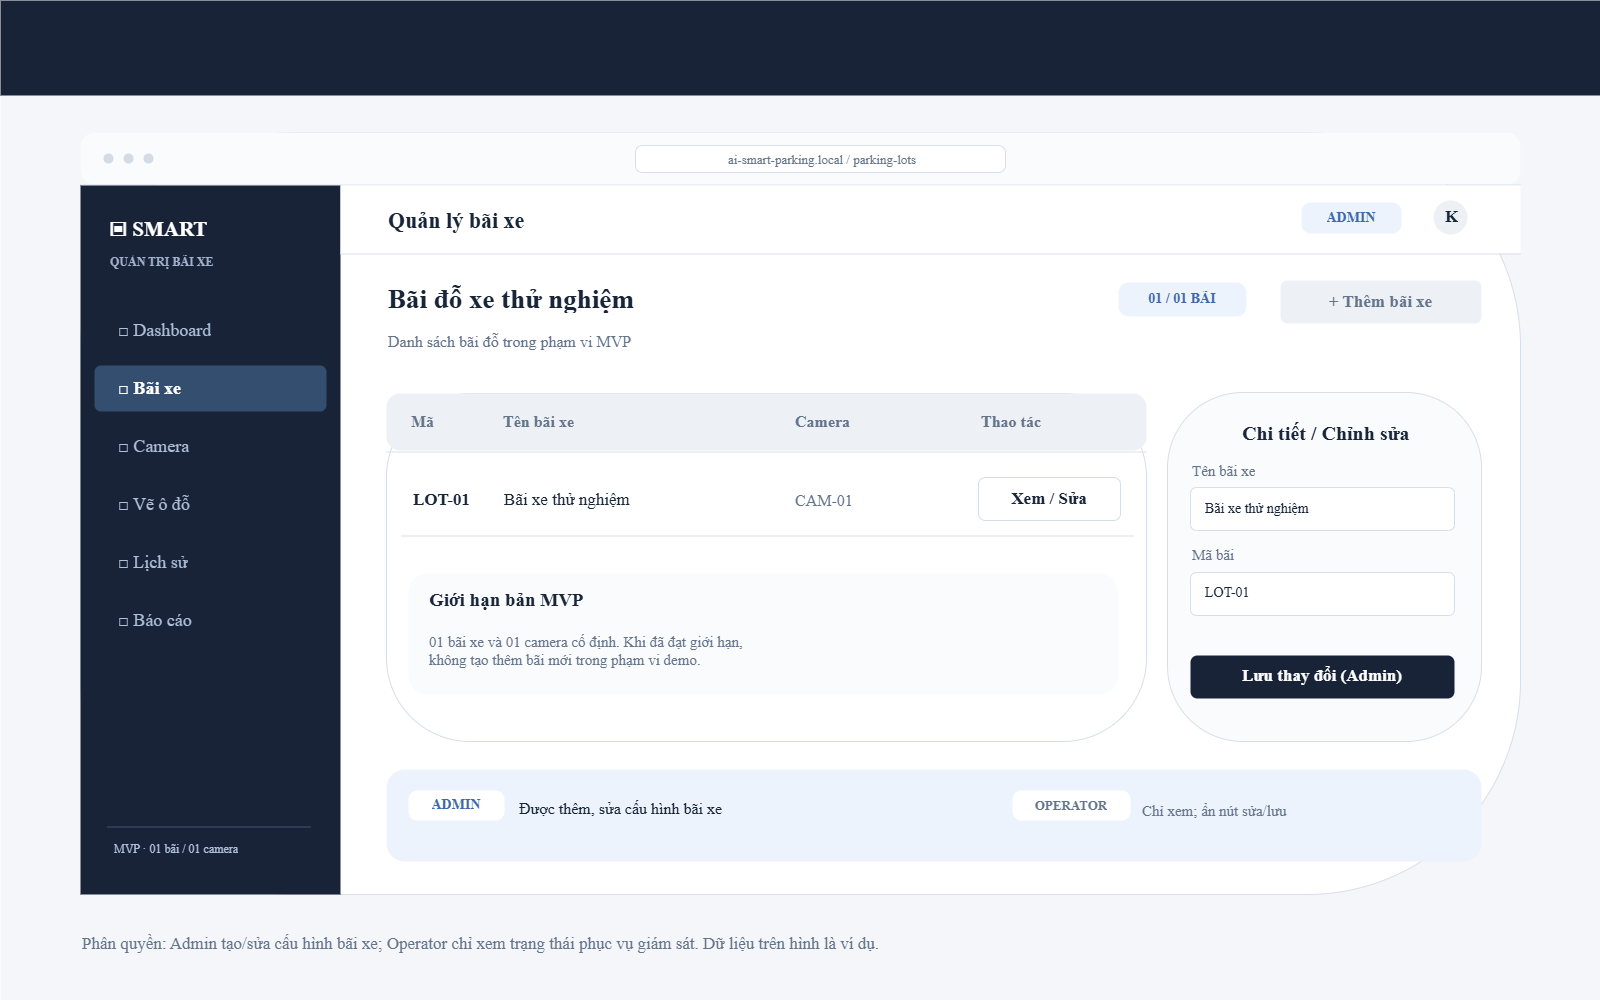

The diagram above was exported from draw.io. Its source (the exported page's mxGraphModel, read from the mxfile embedded in the PNG):
<mxGraphModel dx="1777" dy="996" grid="1" gridSize="10" guides="1" tooltips="1" connect="1" arrows="1" fold="1" page="1" pageScale="1" pageWidth="1600" pageHeight="1000" math="0" shadow="0">
  <root>
    <mxCell id="0" />
    <mxCell id="1" parent="0" />
    <mxCell id="2" parent="1" style="rounded=0;arcSize=0;whiteSpace=wrap;html=1;fillColor=#f4f6f9;strokeColor=none;strokeWidth=1;" value="" vertex="1">
      <mxGeometry height="1000" width="1600" as="geometry" />
    </mxCell>
    <mxCell id="3" parent="1" style="rounded=0;arcSize=0;whiteSpace=wrap;html=1;fillColor=#182338;strokeColor=none;strokeWidth=1;" value="" vertex="1">
      <mxGeometry height="95" width="1600" as="geometry" />
    </mxCell>
    <mxCell id="8" parent="1" style="rounded=1;arcSize=28;whiteSpace=wrap;html=1;fillColor=#ffffff;strokeColor=#d8dee8;strokeWidth=1;" value="" vertex="1">
      <mxGeometry height="762" width="1440" x="80" y="132" as="geometry" />
    </mxCell>
    <mxCell id="9" parent="1" style="rounded=1;arcSize=28;whiteSpace=wrap;html=1;fillColor=#fafbfd;strokeColor=none;strokeWidth=1;" value="" vertex="1">
      <mxGeometry height="52" width="1440" x="80" y="132" as="geometry" />
    </mxCell>
    <mxCell id="10" parent="1" style="shape=line;strokeColor=#d8dee8;strokeWidth=1;" value="" vertex="1">
      <mxGeometry height="1" width="1440" x="80" y="184" as="geometry" />
    </mxCell>
    <mxCell id="11" parent="1" style="ellipse;whiteSpace=wrap;html=1;fillColor=#d5dbe5;strokeColor=none;strokeWidth=1;" value="" vertex="1">
      <mxGeometry height="10" width="10" x="103" y="153" as="geometry" />
    </mxCell>
    <mxCell id="12" parent="1" style="ellipse;whiteSpace=wrap;html=1;fillColor=#d5dbe5;strokeColor=none;strokeWidth=1;" value="" vertex="1">
      <mxGeometry height="10" width="10" x="123" y="153" as="geometry" />
    </mxCell>
    <mxCell id="13" parent="1" style="ellipse;whiteSpace=wrap;html=1;fillColor=#d5dbe5;strokeColor=none;strokeWidth=1;" value="" vertex="1">
      <mxGeometry height="10" width="10" x="143" y="153" as="geometry" />
    </mxCell>
    <mxCell id="14" parent="1" style="rounded=1;arcSize=26;whiteSpace=wrap;html=1;fillColor=#ffffff;strokeColor=#d8dee8;strokeWidth=1;" value="" vertex="1">
      <mxGeometry height="27" width="370" x="635" y="145" as="geometry" />
    </mxCell>
    <mxCell id="15" parent="1" style="text;html=1;strokeColor=none;fillColor=none;whiteSpace=wrap;overflow=hidden;align=center;verticalAlign=middle;fontFamily=DejaVu Sans;fontSize=13;fontColor=#64748b;fontStyle=0;spacingLeft=0;spacingRight=0;spacingTop=0;spacingBottom=0;" value="ai-smart-parking.local / parking-lots" vertex="1">
      <mxGeometry height="27" width="352" x="646" y="145" as="geometry" />
    </mxCell>
    <mxCell id="16" parent="1" style="text;html=1;strokeColor=none;fillColor=none;whiteSpace=wrap;overflow=hidden;align=left;verticalAlign=middle;fontFamily=DejaVu Sans;fontSize=17;fontColor=#64748b;fontStyle=0;spacingLeft=0;spacingRight=0;spacingTop=0;spacingBottom=0;" value="Phân quyền: Admin tạo/sửa cấu hình bãi xe; Operator chỉ xem trạng thái phục vụ giám sát. Dữ liệu trên hình là ví dụ." vertex="1">
      <mxGeometry height="44" width="1440" x="80" y="922" as="geometry" />
    </mxCell>
    <mxCell id="17" parent="1" style="rounded=0;arcSize=0;whiteSpace=wrap;html=1;fillColor=#182338;strokeColor=none;strokeWidth=1;" value="" vertex="1">
      <mxGeometry height="709" width="260" x="80" y="185" as="geometry" />
    </mxCell>
    <mxCell id="18" parent="1" style="text;html=1;strokeColor=none;fillColor=none;whiteSpace=wrap;overflow=hidden;align=left;verticalAlign=middle;fontFamily=DejaVu Sans;fontSize=21;fontColor=#ffffff;fontStyle=1;spacingLeft=0;spacingRight=0;spacingTop=0;spacingBottom=0;" value="▣  SMART PARKING" vertex="1">
      <mxGeometry height="30" width="202" x="107" y="214" as="geometry" />
    </mxCell>
    <mxCell id="19" parent="1" style="text;html=1;strokeColor=none;fillColor=none;whiteSpace=wrap;overflow=hidden;align=left;verticalAlign=middle;fontFamily=DejaVu Sans;fontSize=12;fontColor=#a1b2cc;fontStyle=1;spacingLeft=0;spacingRight=0;spacingTop=0;spacingBottom=0;" value="QUẢN TRỊ BÃI XE" vertex="1">
      <mxGeometry height="25" width="196" x="108" y="249" as="geometry" />
    </mxCell>
    <mxCell id="20" parent="1" style="text;html=1;strokeColor=none;fillColor=none;whiteSpace=wrap;overflow=hidden;align=left;verticalAlign=middle;fontFamily=DejaVu Sans;fontSize=18;fontColor=#aebfd6;fontStyle=0;spacingLeft=0;spacingRight=0;spacingTop=0;spacingBottom=0;" value="□  Dashboard" vertex="1">
      <mxGeometry height="46" width="202" x="116" y="307" as="geometry" />
    </mxCell>
    <mxCell id="21" parent="1" style="rounded=1;arcSize=14;whiteSpace=wrap;html=1;fillColor=#344e70;strokeColor=none;strokeWidth=1;" value="" vertex="1">
      <mxGeometry height="46" width="232" x="94" y="365" as="geometry" />
    </mxCell>
    <mxCell id="22" parent="1" style="text;html=1;strokeColor=none;fillColor=none;whiteSpace=wrap;overflow=hidden;align=left;verticalAlign=middle;fontFamily=DejaVu Sans;fontSize=18;fontColor=#ffffff;fontStyle=1;spacingLeft=0;spacingRight=0;spacingTop=0;spacingBottom=0;" value="□  Bãi xe" vertex="1">
      <mxGeometry height="46" width="202" x="116" y="365" as="geometry" />
    </mxCell>
    <mxCell id="23" parent="1" style="text;html=1;strokeColor=none;fillColor=none;whiteSpace=wrap;overflow=hidden;align=left;verticalAlign=middle;fontFamily=DejaVu Sans;fontSize=18;fontColor=#aebfd6;fontStyle=0;spacingLeft=0;spacingRight=0;spacingTop=0;spacingBottom=0;" value="□  Camera" vertex="1">
      <mxGeometry height="46" width="202" x="116" y="423" as="geometry" />
    </mxCell>
    <mxCell id="24" parent="1" style="text;html=1;strokeColor=none;fillColor=none;whiteSpace=wrap;overflow=hidden;align=left;verticalAlign=middle;fontFamily=DejaVu Sans;fontSize=18;fontColor=#aebfd6;fontStyle=0;spacingLeft=0;spacingRight=0;spacingTop=0;spacingBottom=0;" value="□  Vẽ ô đỗ" vertex="1">
      <mxGeometry height="46" width="202" x="116" y="481" as="geometry" />
    </mxCell>
    <mxCell id="25" parent="1" style="text;html=1;strokeColor=none;fillColor=none;whiteSpace=wrap;overflow=hidden;align=left;verticalAlign=middle;fontFamily=DejaVu Sans;fontSize=18;fontColor=#aebfd6;fontStyle=0;spacingLeft=0;spacingRight=0;spacingTop=0;spacingBottom=0;" value="□  Lịch sử" vertex="1">
      <mxGeometry height="46" width="202" x="116" y="539" as="geometry" />
    </mxCell>
    <mxCell id="26" parent="1" style="text;html=1;strokeColor=none;fillColor=none;whiteSpace=wrap;overflow=hidden;align=left;verticalAlign=middle;fontFamily=DejaVu Sans;fontSize=18;fontColor=#aebfd6;fontStyle=0;spacingLeft=0;spacingRight=0;spacingTop=0;spacingBottom=0;" value="□  Báo cáo" vertex="1">
      <mxGeometry height="46" width="202" x="116" y="597" as="geometry" />
    </mxCell>
    <mxCell id="27" parent="1" style="shape=line;strokeColor=#405269;strokeWidth=1;" value="" vertex="1">
      <mxGeometry height="1" width="203" x="107" y="826" as="geometry" />
    </mxCell>
    <mxCell id="28" parent="1" style="text;html=1;strokeColor=none;fillColor=none;whiteSpace=wrap;overflow=hidden;align=left;verticalAlign=middle;fontFamily=DejaVu Sans;fontSize=12;fontColor=#b2c2d8;fontStyle=0;spacingLeft=0;spacingRight=0;spacingTop=0;spacingBottom=0;" value="MVP  ·  01 bãi / 01 camera" vertex="1">
      <mxGeometry height="20" width="190" x="112" y="839" as="geometry" />
    </mxCell>
    <mxCell id="29" parent="1" style="rounded=0;arcSize=0;whiteSpace=wrap;html=1;fillColor=#ffffff;strokeColor=none;strokeWidth=1;" value="" vertex="1">
      <mxGeometry height="68" width="1180" x="340" y="185" as="geometry" />
    </mxCell>
    <mxCell id="30" parent="1" style="shape=line;strokeColor=#d8dee8;strokeWidth=1;" value="" vertex="1">
      <mxGeometry height="1" width="1180" x="340" y="253" as="geometry" />
    </mxCell>
    <mxCell id="31" parent="1" style="text;html=1;strokeColor=none;fillColor=none;whiteSpace=wrap;overflow=hidden;align=left;verticalAlign=middle;fontFamily=DejaVu Sans;fontSize=22;fontColor=#19263a;fontStyle=1;spacingLeft=0;spacingRight=0;spacingTop=0;spacingBottom=0;" value="Quản lý bãi xe" vertex="1">
      <mxGeometry height="40" width="670" x="386" y="201" as="geometry" />
    </mxCell>
    <mxCell id="32" parent="1" style="rounded=1;arcSize=30;whiteSpace=wrap;html=1;fillColor=#edf3fc;strokeColor=none;strokeWidth=1;" value="" vertex="1">
      <mxGeometry height="31" width="100" x="1301" y="202" as="geometry" />
    </mxCell>
    <mxCell id="33" parent="1" style="text;html=1;strokeColor=none;fillColor=none;whiteSpace=wrap;overflow=hidden;align=center;verticalAlign=middle;fontFamily=DejaVu Sans;fontSize=14;fontColor=#4169a8;fontStyle=1;spacingLeft=0;spacingRight=0;spacingTop=0;spacingBottom=0;" value="ADMIN" vertex="1">
      <mxGeometry height="31" width="100" x="1301" y="202" as="geometry" />
    </mxCell>
    <mxCell id="34" parent="1" style="ellipse;whiteSpace=wrap;html=1;fillColor=#edf1f5;strokeColor=none;strokeWidth=1;" value="" vertex="1">
      <mxGeometry height="34" width="34" x="1433" y="200" as="geometry" />
    </mxCell>
    <mxCell id="35" parent="1" style="text;html=1;strokeColor=none;fillColor=none;whiteSpace=wrap;overflow=hidden;align=center;verticalAlign=middle;fontFamily=DejaVu Sans;fontSize=17;fontColor=#19263a;fontStyle=1;spacingLeft=0;spacingRight=0;spacingTop=0;spacingBottom=0;" value="K" vertex="1">
      <mxGeometry height="32" width="31" x="1436" y="201" as="geometry" />
    </mxCell>
    <mxCell id="36" parent="1" style="text;html=1;strokeColor=none;fillColor=none;whiteSpace=wrap;overflow=hidden;align=left;verticalAlign=middle;fontFamily=DejaVu Sans;fontSize=27;fontColor=#19263a;fontStyle=1;spacingLeft=0;spacingRight=0;spacingTop=0;spacingBottom=0;" value="Bãi đỗ xe thử nghiệm" vertex="1">
      <mxGeometry height="34" width="810" x="386" y="280" as="geometry" />
    </mxCell>
    <mxCell id="37" parent="1" style="text;html=1;strokeColor=none;fillColor=none;whiteSpace=wrap;overflow=hidden;align=left;verticalAlign=middle;fontFamily=DejaVu Sans;fontSize=16;fontColor=#64748b;fontStyle=0;spacingLeft=0;spacingRight=0;spacingTop=0;spacingBottom=0;" value="Danh sách bãi đỗ trong phạm vi MVP" vertex="1">
      <mxGeometry height="29" width="750" x="386" y="326" as="geometry" />
    </mxCell>
    <mxCell id="38" parent="1" style="rounded=1;arcSize=30;whiteSpace=wrap;html=1;fillColor=#edf3fc;strokeColor=none;strokeWidth=1;" value="" vertex="1">
      <mxGeometry height="34" width="128" x="1118" y="282" as="geometry" />
    </mxCell>
    <mxCell id="39" parent="1" style="text;html=1;strokeColor=none;fillColor=none;whiteSpace=wrap;overflow=hidden;align=center;verticalAlign=middle;fontFamily=DejaVu Sans;fontSize=14;fontColor=#4169a8;fontStyle=1;spacingLeft=0;spacingRight=0;spacingTop=0;spacingBottom=0;" value="01 / 01 BÃI" vertex="1">
      <mxGeometry height="34" width="128" x="1118" y="282" as="geometry" />
    </mxCell>
    <mxCell id="40" parent="1" style="rounded=1;arcSize=16;whiteSpace=wrap;html=1;fillColor=#edf1f5;strokeColor=none;strokeWidth=1;" value="" vertex="1">
      <mxGeometry height="43" width="201" x="1280" y="280" as="geometry" />
    </mxCell>
    <mxCell id="41" parent="1" style="text;html=1;strokeColor=none;fillColor=none;whiteSpace=wrap;overflow=hidden;align=center;verticalAlign=middle;fontFamily=DejaVu Sans;fontSize=17;fontColor=#64748b;fontStyle=1;spacingLeft=0;spacingRight=0;spacingTop=0;spacingBottom=0;" value="+  Thêm bãi xe" vertex="1">
      <mxGeometry height="43" width="201" x="1280" y="280" as="geometry" />
    </mxCell>
    <mxCell id="42" parent="1" style="rounded=1;arcSize=24;whiteSpace=wrap;html=1;fillColor=#ffffff;strokeColor=#d8dee8;strokeWidth=1;" value="" vertex="1">
      <mxGeometry height="348" width="760" x="386" y="393" as="geometry" />
    </mxCell>
    <mxCell id="43" parent="1" style="rounded=1;arcSize=24;whiteSpace=wrap;html=1;fillColor=#edf1f5;strokeColor=none;strokeWidth=1;" value="" vertex="1">
      <mxGeometry height="57" width="760" x="386" y="393" as="geometry" />
    </mxCell>
    <mxCell id="44" parent="1" style="text;html=1;strokeColor=none;fillColor=none;whiteSpace=wrap;overflow=hidden;align=left;verticalAlign=middle;fontFamily=DejaVu Sans;fontSize=16;fontColor=#64748b;fontStyle=1;spacingLeft=0;spacingRight=0;spacingTop=0;spacingBottom=0;" value="Mã" vertex="1">
      <mxGeometry height="45" width="80" x="409" y="398" as="geometry" />
    </mxCell>
    <mxCell id="45" parent="1" style="text;html=1;strokeColor=none;fillColor=none;whiteSpace=wrap;overflow=hidden;align=left;verticalAlign=middle;fontFamily=DejaVu Sans;fontSize=16;fontColor=#64748b;fontStyle=1;spacingLeft=0;spacingRight=0;spacingTop=0;spacingBottom=0;" value="Tên bãi xe" vertex="1">
      <mxGeometry height="45" width="275" x="501" y="398" as="geometry" />
    </mxCell>
    <mxCell id="46" parent="1" style="text;html=1;strokeColor=none;fillColor=none;whiteSpace=wrap;overflow=hidden;align=left;verticalAlign=middle;fontFamily=DejaVu Sans;fontSize=16;fontColor=#64748b;fontStyle=1;spacingLeft=0;spacingRight=0;spacingTop=0;spacingBottom=0;" value="Camera" vertex="1">
      <mxGeometry height="45" width="136" x="793" y="398" as="geometry" />
    </mxCell>
    <mxCell id="47" parent="1" style="text;html=1;strokeColor=none;fillColor=none;whiteSpace=wrap;overflow=hidden;align=left;verticalAlign=middle;fontFamily=DejaVu Sans;fontSize=16;fontColor=#64748b;fontStyle=1;spacingLeft=0;spacingRight=0;spacingTop=0;spacingBottom=0;" value="Thao tác" vertex="1">
      <mxGeometry height="45" width="146" x="979" y="398" as="geometry" />
    </mxCell>
    <mxCell id="48" parent="1" style="shape=line;strokeColor=#d8dee8;strokeWidth=1;" value="" vertex="1">
      <mxGeometry height="1" width="760" x="386" y="451" as="geometry" />
    </mxCell>
    <mxCell id="49" parent="1" style="text;html=1;strokeColor=none;fillColor=none;whiteSpace=wrap;overflow=hidden;align=left;verticalAlign=middle;fontFamily=DejaVu Sans;fontSize=17;fontColor=#19263a;fontStyle=1;spacingLeft=0;spacingRight=0;spacingTop=0;spacingBottom=0;" value="LOT-01" vertex="1">
      <mxGeometry height="45" width="80" x="411" y="477" as="geometry" />
    </mxCell>
    <mxCell id="50" parent="1" style="text;html=1;strokeColor=none;fillColor=none;whiteSpace=wrap;overflow=hidden;align=left;verticalAlign=middle;fontFamily=DejaVu Sans;fontSize=17;fontColor=#19263a;fontStyle=0;spacingLeft=0;spacingRight=0;spacingTop=0;spacingBottom=0;" value="Bãi xe thử nghiệm" vertex="1">
      <mxGeometry height="45" width="267" x="502" y="477" as="geometry" />
    </mxCell>
    <mxCell id="51" parent="1" style="text;html=1;strokeColor=none;fillColor=none;whiteSpace=wrap;overflow=hidden;align=left;verticalAlign=middle;fontFamily=DejaVu Sans;fontSize=16;fontColor=#64748b;fontStyle=0;spacingLeft=0;spacingRight=0;spacingTop=0;spacingBottom=0;" value="CAM-01" vertex="1">
      <mxGeometry height="45" width="130" x="793" y="477" as="geometry" />
    </mxCell>
    <mxCell id="52" parent="1" style="rounded=1;arcSize=16;whiteSpace=wrap;html=1;fillColor=#ffffff;strokeColor=#d8dee8;strokeWidth=1;" value="" vertex="1">
      <mxGeometry height="43" width="142" x="978" y="477" as="geometry" />
    </mxCell>
    <mxCell id="53" parent="1" style="text;html=1;strokeColor=none;fillColor=none;whiteSpace=wrap;overflow=hidden;align=center;verticalAlign=middle;fontFamily=DejaVu Sans;fontSize=17;fontColor=#19263a;fontStyle=1;spacingLeft=0;spacingRight=0;spacingTop=0;spacingBottom=0;" value="Xem / Sửa" vertex="1">
      <mxGeometry height="43" width="142" x="978" y="477" as="geometry" />
    </mxCell>
    <mxCell id="54" parent="1" style="shape=line;strokeColor=#d8dee8;strokeWidth=1;" value="" vertex="1">
      <mxGeometry height="1" width="732" x="401" y="535" as="geometry" />
    </mxCell>
    <mxCell id="55" parent="1" style="rounded=1;arcSize=16;whiteSpace=wrap;html=1;fillColor=#fafbfd;strokeColor=none;strokeWidth=1;" value="" vertex="1">
      <mxGeometry height="121" width="710" x="408" y="573" as="geometry" />
    </mxCell>
    <mxCell id="56" parent="1" style="text;html=1;strokeColor=none;fillColor=none;whiteSpace=wrap;overflow=hidden;align=left;verticalAlign=middle;fontFamily=DejaVu Sans;fontSize=19;fontColor=#19263a;fontStyle=1;spacingLeft=0;spacingRight=0;spacingTop=0;spacingBottom=0;" value="Giới hạn bản MVP" vertex="1">
      <mxGeometry height="32" width="657" x="427" y="584" as="geometry" />
    </mxCell>
    <mxCell id="57" parent="1" style="text;html=1;strokeColor=none;fillColor=none;whiteSpace=wrap;overflow=hidden;align=left;verticalAlign=middle;fontFamily=DejaVu Sans;fontSize=15;fontColor=#64748b;fontStyle=0;spacingLeft=0;spacingRight=0;spacingTop=0;spacingBottom=0;" value="01 bãi xe và 01 camera cố định. Khi đã đạt giới hạn,&lt;br&gt;không tạo thêm bãi mới trong phạm vi demo." vertex="1">
      <mxGeometry height="50" width="657" x="427" y="625" as="geometry" />
    </mxCell>
    <mxCell id="58" parent="1" style="rounded=1;arcSize=24;whiteSpace=wrap;html=1;fillColor=#fafbfd;strokeColor=#d8dee8;strokeWidth=1;" value="" vertex="1">
      <mxGeometry height="349" width="314" x="1167" y="392" as="geometry" />
    </mxCell>
    <mxCell id="59" parent="1" style="text;html=1;strokeColor=none;fillColor=none;whiteSpace=wrap;overflow=hidden;align=left;verticalAlign=middle;fontFamily=DejaVu Sans;fontSize=20;fontColor=#19263a;fontStyle=1;spacingLeft=0;spacingRight=0;spacingTop=0;spacingBottom=0;" value="Chi tiết / Chỉnh sửa" vertex="1">
      <mxGeometry height="40" width="273" x="1240" y="412" as="geometry" />
    </mxCell>
    <mxCell id="60" parent="1" style="text;html=1;strokeColor=none;fillColor=none;whiteSpace=wrap;overflow=hidden;align=left;verticalAlign=middle;fontFamily=DejaVu Sans;fontSize=15;fontColor=#64748b;fontStyle=0;spacingLeft=0;spacingRight=0;spacingTop=0;spacingBottom=0;" value="Tên bãi xe" vertex="1">
      <mxGeometry height="25" width="274" x="1190" y="457" as="geometry" />
    </mxCell>
    <mxCell id="61" parent="1" style="rounded=1;arcSize=14;whiteSpace=wrap;html=1;fillColor=#ffffff;strokeColor=#d8dee8;strokeWidth=1;" value="" vertex="1">
      <mxGeometry height="43" width="264" x="1190" y="487" as="geometry" />
    </mxCell>
    <mxCell id="62" parent="1" style="text;html=1;strokeColor=none;fillColor=none;whiteSpace=wrap;overflow=hidden;align=left;verticalAlign=middle;fontFamily=DejaVu Sans;fontSize=14;fontColor=#19263a;fontStyle=0;spacingLeft=0;spacingRight=0;spacingTop=0;spacingBottom=0;" value="Bãi xe thử nghiệm" vertex="1">
      <mxGeometry height="40" width="245" x="1203" y="489" as="geometry" />
    </mxCell>
    <mxCell id="63" parent="1" style="text;html=1;strokeColor=none;fillColor=none;whiteSpace=wrap;overflow=hidden;align=left;verticalAlign=middle;fontFamily=DejaVu Sans;fontSize=15;fontColor=#64748b;fontStyle=0;spacingLeft=0;spacingRight=0;spacingTop=0;spacingBottom=0;" value="Mã bãi" vertex="1">
      <mxGeometry height="24" width="265" x="1190" y="542" as="geometry" />
    </mxCell>
    <mxCell id="64" parent="1" style="rounded=1;arcSize=14;whiteSpace=wrap;html=1;fillColor=#ffffff;strokeColor=#d8dee8;strokeWidth=1;" value="" vertex="1">
      <mxGeometry height="43" width="264" x="1190" y="572" as="geometry" />
    </mxCell>
    <mxCell id="65" parent="1" style="text;html=1;strokeColor=none;fillColor=none;whiteSpace=wrap;overflow=hidden;align=left;verticalAlign=middle;fontFamily=DejaVu Sans;fontSize=14;fontColor=#19263a;fontStyle=0;spacingLeft=0;spacingRight=0;spacingTop=0;spacingBottom=0;" value="LOT-01" vertex="1">
      <mxGeometry height="40" width="245" x="1203" y="573" as="geometry" />
    </mxCell>
    <mxCell id="66" parent="1" style="rounded=1;arcSize=16;whiteSpace=wrap;html=1;fillColor=#182338;strokeColor=none;strokeWidth=1;" value="" vertex="1">
      <mxGeometry height="43" width="264" x="1190" y="655" as="geometry" />
    </mxCell>
    <mxCell id="67" parent="1" style="text;html=1;strokeColor=none;fillColor=none;whiteSpace=wrap;overflow=hidden;align=center;verticalAlign=middle;fontFamily=DejaVu Sans;fontSize=17;fontColor=#ffffff;fontStyle=1;spacingLeft=0;spacingRight=0;spacingTop=0;spacingBottom=0;" value="Lưu thay đổi (Admin)" vertex="1">
      <mxGeometry height="43" width="264" x="1190" y="655" as="geometry" />
    </mxCell>
    <mxCell id="68" parent="1" style="rounded=1;arcSize=20;whiteSpace=wrap;html=1;fillColor=#edf3fc;strokeColor=none;strokeWidth=1;" value="" vertex="1">
      <mxGeometry height="92" width="1095" x="386" y="769" as="geometry" />
    </mxCell>
    <mxCell id="69" parent="1" style="rounded=1;arcSize=30;whiteSpace=wrap;html=1;fillColor=#ffffff;strokeColor=none;strokeWidth=1;" value="" vertex="1">
      <mxGeometry height="30" width="96" x="408" y="790" as="geometry" />
    </mxCell>
    <mxCell id="70" parent="1" style="text;html=1;strokeColor=none;fillColor=none;whiteSpace=wrap;overflow=hidden;align=center;verticalAlign=middle;fontFamily=DejaVu Sans;fontSize=14;fontColor=#4169a8;fontStyle=1;spacingLeft=0;spacingRight=0;spacingTop=0;spacingBottom=0;" value="ADMIN" vertex="1">
      <mxGeometry height="30" width="96" x="408" y="790" as="geometry" />
    </mxCell>
    <mxCell id="71" parent="1" style="text;html=1;strokeColor=none;fillColor=none;whiteSpace=wrap;overflow=hidden;align=left;verticalAlign=middle;fontFamily=DejaVu Sans;fontSize=16;fontColor=#19263a;fontStyle=0;spacingLeft=0;spacingRight=0;spacingTop=0;spacingBottom=0;" value="Được thêm, sửa cấu hình bãi xe" vertex="1">
      <mxGeometry height="52" width="478" x="517" y="782" as="geometry" />
    </mxCell>
    <mxCell id="72" parent="1" style="rounded=1;arcSize=30;whiteSpace=wrap;html=1;fillColor=#ffffff;strokeColor=none;strokeWidth=1;" value="" vertex="1">
      <mxGeometry height="30" width="118" x="1012" y="790" as="geometry" />
    </mxCell>
    <mxCell id="73" parent="1" style="text;html=1;strokeColor=none;fillColor=none;whiteSpace=wrap;overflow=hidden;align=center;verticalAlign=middle;fontFamily=DejaVu Sans;fontSize=13;fontColor=#64748b;fontStyle=1;spacingLeft=0;spacingRight=0;spacingTop=0;spacingBottom=0;" value="OPERATOR" vertex="1">
      <mxGeometry height="30" width="118" x="1012" y="790" as="geometry" />
    </mxCell>
    <mxCell id="74" parent="1" style="text;html=1;strokeColor=none;fillColor=none;whiteSpace=wrap;overflow=hidden;align=left;verticalAlign=middle;fontFamily=DejaVu Sans;fontSize=15;fontColor=#64748b;fontStyle=0;spacingLeft=0;spacingRight=0;spacingTop=0;spacingBottom=0;" value="Chỉ xem; ẩn nút sửa/lưu" vertex="1">
      <mxGeometry height="58" width="312" x="1140" y="781" as="geometry" />
    </mxCell>
  </root>
</mxGraphModel>